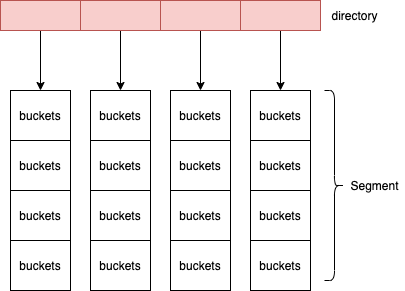

The diagram above was exported from draw.io. Its source (the exported page's mxGraphModel, read from the mxfile embedded in the PNG):
<mxGraphModel dx="946" dy="614" grid="1" gridSize="10" guides="1" tooltips="1" connect="1" arrows="1" fold="1" page="1" pageScale="1" pageWidth="827" pageHeight="1169" math="0" shadow="0">
  <root>
    <mxCell id="0" />
    <mxCell id="1" parent="0" />
    <mxCell id="pL0pgxns-hfIUDK8LITz-67" style="edgeStyle=orthogonalEdgeStyle;rounded=0;orthogonalLoop=1;jettySize=auto;html=1;exitX=0.5;exitY=1;exitDx=0;exitDy=0;" edge="1" parent="1" source="pL0pgxns-hfIUDK8LITz-61">
      <mxGeometry relative="1" as="geometry">
        <mxPoint x="100" y="130" as="targetPoint" />
      </mxGeometry>
    </mxCell>
    <mxCell id="pL0pgxns-hfIUDK8LITz-61" value="" style="rounded=0;whiteSpace=wrap;html=1;fillColor=#f8cecc;strokeColor=#b85450;" vertex="1" parent="1">
      <mxGeometry x="60" y="40" width="80" height="30" as="geometry" />
    </mxCell>
    <mxCell id="pL0pgxns-hfIUDK8LITz-66" style="edgeStyle=orthogonalEdgeStyle;rounded=0;orthogonalLoop=1;jettySize=auto;html=1;exitX=0.5;exitY=1;exitDx=0;exitDy=0;" edge="1" parent="1" source="pL0pgxns-hfIUDK8LITz-62">
      <mxGeometry relative="1" as="geometry">
        <mxPoint x="180" y="130" as="targetPoint" />
      </mxGeometry>
    </mxCell>
    <mxCell id="pL0pgxns-hfIUDK8LITz-62" value="" style="rounded=0;whiteSpace=wrap;html=1;fillColor=#f8cecc;strokeColor=#b85450;" vertex="1" parent="1">
      <mxGeometry x="140" y="40" width="80" height="30" as="geometry" />
    </mxCell>
    <mxCell id="pL0pgxns-hfIUDK8LITz-68" style="edgeStyle=orthogonalEdgeStyle;rounded=0;orthogonalLoop=1;jettySize=auto;html=1;exitX=0.5;exitY=1;exitDx=0;exitDy=0;" edge="1" parent="1" source="pL0pgxns-hfIUDK8LITz-63">
      <mxGeometry relative="1" as="geometry">
        <mxPoint x="260" y="130" as="targetPoint" />
      </mxGeometry>
    </mxCell>
    <mxCell id="pL0pgxns-hfIUDK8LITz-63" value="" style="rounded=0;whiteSpace=wrap;html=1;fillColor=#f8cecc;strokeColor=#b85450;" vertex="1" parent="1">
      <mxGeometry x="220" y="40" width="80" height="30" as="geometry" />
    </mxCell>
    <mxCell id="pL0pgxns-hfIUDK8LITz-69" style="edgeStyle=orthogonalEdgeStyle;rounded=0;orthogonalLoop=1;jettySize=auto;html=1;exitX=0.5;exitY=1;exitDx=0;exitDy=0;" edge="1" parent="1" source="pL0pgxns-hfIUDK8LITz-64">
      <mxGeometry relative="1" as="geometry">
        <mxPoint x="340" y="130" as="targetPoint" />
      </mxGeometry>
    </mxCell>
    <mxCell id="pL0pgxns-hfIUDK8LITz-64" value="" style="rounded=0;whiteSpace=wrap;html=1;fillColor=#f8cecc;strokeColor=#b85450;" vertex="1" parent="1">
      <mxGeometry x="300" y="40" width="80" height="30" as="geometry" />
    </mxCell>
    <mxCell id="pL0pgxns-hfIUDK8LITz-72" value="buckets" style="rounded=0;whiteSpace=wrap;html=1;" vertex="1" parent="1">
      <mxGeometry x="70" y="130" width="60" height="50" as="geometry" />
    </mxCell>
    <mxCell id="pL0pgxns-hfIUDK8LITz-73" value="buckets" style="rounded=0;whiteSpace=wrap;html=1;" vertex="1" parent="1">
      <mxGeometry x="70" y="180" width="60" height="50" as="geometry" />
    </mxCell>
    <mxCell id="pL0pgxns-hfIUDK8LITz-74" value="buckets" style="rounded=0;whiteSpace=wrap;html=1;" vertex="1" parent="1">
      <mxGeometry x="70" y="230" width="60" height="50" as="geometry" />
    </mxCell>
    <mxCell id="pL0pgxns-hfIUDK8LITz-75" value="buckets" style="rounded=0;whiteSpace=wrap;html=1;" vertex="1" parent="1">
      <mxGeometry x="70" y="280" width="60" height="50" as="geometry" />
    </mxCell>
    <mxCell id="pL0pgxns-hfIUDK8LITz-76" value="buckets" style="rounded=0;whiteSpace=wrap;html=1;" vertex="1" parent="1">
      <mxGeometry x="150" y="130" width="60" height="50" as="geometry" />
    </mxCell>
    <mxCell id="pL0pgxns-hfIUDK8LITz-77" value="buckets" style="rounded=0;whiteSpace=wrap;html=1;" vertex="1" parent="1">
      <mxGeometry x="150" y="180" width="60" height="50" as="geometry" />
    </mxCell>
    <mxCell id="pL0pgxns-hfIUDK8LITz-78" value="buckets" style="rounded=0;whiteSpace=wrap;html=1;" vertex="1" parent="1">
      <mxGeometry x="150" y="230" width="60" height="50" as="geometry" />
    </mxCell>
    <mxCell id="pL0pgxns-hfIUDK8LITz-79" value="buckets" style="rounded=0;whiteSpace=wrap;html=1;" vertex="1" parent="1">
      <mxGeometry x="150" y="280" width="60" height="50" as="geometry" />
    </mxCell>
    <mxCell id="pL0pgxns-hfIUDK8LITz-80" value="buckets" style="rounded=0;whiteSpace=wrap;html=1;" vertex="1" parent="1">
      <mxGeometry x="230" y="130" width="60" height="50" as="geometry" />
    </mxCell>
    <mxCell id="pL0pgxns-hfIUDK8LITz-81" value="buckets" style="rounded=0;whiteSpace=wrap;html=1;" vertex="1" parent="1">
      <mxGeometry x="230" y="180" width="60" height="50" as="geometry" />
    </mxCell>
    <mxCell id="pL0pgxns-hfIUDK8LITz-82" value="buckets" style="rounded=0;whiteSpace=wrap;html=1;" vertex="1" parent="1">
      <mxGeometry x="230" y="230" width="60" height="50" as="geometry" />
    </mxCell>
    <mxCell id="pL0pgxns-hfIUDK8LITz-83" value="buckets" style="rounded=0;whiteSpace=wrap;html=1;" vertex="1" parent="1">
      <mxGeometry x="230" y="280" width="60" height="50" as="geometry" />
    </mxCell>
    <mxCell id="pL0pgxns-hfIUDK8LITz-84" value="buckets" style="rounded=0;whiteSpace=wrap;html=1;" vertex="1" parent="1">
      <mxGeometry x="310" y="130" width="60" height="50" as="geometry" />
    </mxCell>
    <mxCell id="pL0pgxns-hfIUDK8LITz-85" value="buckets" style="rounded=0;whiteSpace=wrap;html=1;" vertex="1" parent="1">
      <mxGeometry x="310" y="180" width="60" height="50" as="geometry" />
    </mxCell>
    <mxCell id="pL0pgxns-hfIUDK8LITz-86" value="buckets" style="rounded=0;whiteSpace=wrap;html=1;" vertex="1" parent="1">
      <mxGeometry x="310" y="230" width="60" height="50" as="geometry" />
    </mxCell>
    <mxCell id="pL0pgxns-hfIUDK8LITz-87" value="buckets" style="rounded=0;whiteSpace=wrap;html=1;" vertex="1" parent="1">
      <mxGeometry x="310" y="280" width="60" height="50" as="geometry" />
    </mxCell>
    <mxCell id="pL0pgxns-hfIUDK8LITz-88" value="directory" style="text;html=1;align=center;verticalAlign=middle;resizable=0;points=[];autosize=1;" vertex="1" parent="1">
      <mxGeometry x="384" y="45" width="60" height="20" as="geometry" />
    </mxCell>
    <mxCell id="pL0pgxns-hfIUDK8LITz-90" value="" style="shape=curlyBracket;whiteSpace=wrap;html=1;rounded=1;size=0.5;direction=west;" vertex="1" parent="1">
      <mxGeometry x="384" y="130" width="20" height="190" as="geometry" />
    </mxCell>
    <mxCell id="pL0pgxns-hfIUDK8LITz-92" value="Segment" style="text;html=1;align=center;verticalAlign=middle;resizable=0;points=[];autosize=1;" vertex="1" parent="1">
      <mxGeometry x="404" y="215" width="60" height="20" as="geometry" />
    </mxCell>
  </root>
</mxGraphModel>